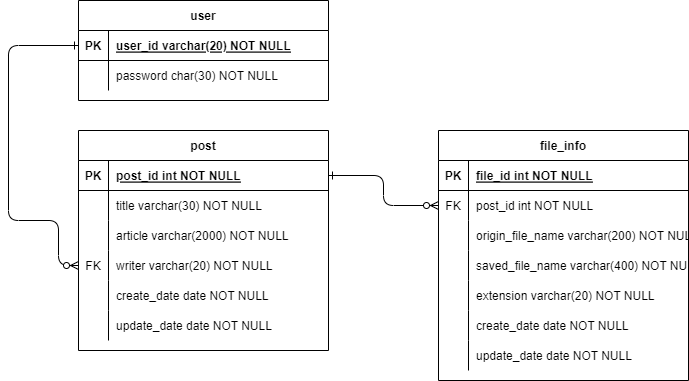

The diagram above was exported from draw.io. Its source (the exported page's mxGraphModel, read from the mxfile embedded in the PNG):
<mxGraphModel dx="1422" dy="762" grid="1" gridSize="10" guides="1" tooltips="1" connect="1" arrows="1" fold="1" page="1" pageScale="1" pageWidth="850" pageHeight="1100" math="0" shadow="0" extFonts="Permanent Marker^https://fonts.googleapis.com/css?family=Permanent+Marker">
  <root>
    <mxCell id="0" />
    <mxCell id="1" parent="0" />
    <mxCell id="C-vyLk0tnHw3VtMMgP7b-1" value="" style="edgeStyle=orthogonalEdgeStyle;endArrow=ERzeroToMany;startArrow=ERone;endFill=1;startFill=0;entryX=0;entryY=0.5;entryDx=0;entryDy=0;" parent="1" source="C-vyLk0tnHw3VtMMgP7b-24" target="fqR4Lf9hzKj41inZW-Hu-33" edge="1">
      <mxGeometry width="100" height="100" relative="1" as="geometry">
        <mxPoint x="340" y="720" as="sourcePoint" />
        <mxPoint x="140" y="340" as="targetPoint" />
        <Array as="points">
          <mxPoint x="110" y="95" />
          <mxPoint x="110" y="270" />
          <mxPoint x="160" y="270" />
          <mxPoint x="160" y="315" />
        </Array>
      </mxGeometry>
    </mxCell>
    <mxCell id="C-vyLk0tnHw3VtMMgP7b-12" value="" style="endArrow=ERzeroToMany;startArrow=ERone;endFill=1;startFill=0;entryX=0;entryY=0.5;entryDx=0;entryDy=0;exitX=1;exitY=0.5;exitDx=0;exitDy=0;edgeStyle=orthogonalEdgeStyle;" parent="1" source="C-vyLk0tnHw3VtMMgP7b-3" target="C-vyLk0tnHw3VtMMgP7b-17" edge="1">
      <mxGeometry width="100" height="100" relative="1" as="geometry">
        <mxPoint x="400" y="180" as="sourcePoint" />
        <mxPoint x="680" y="170" as="targetPoint" />
      </mxGeometry>
    </mxCell>
    <mxCell id="C-vyLk0tnHw3VtMMgP7b-2" value="post" style="shape=table;startSize=30;container=1;collapsible=1;childLayout=tableLayout;fixedRows=1;rowLines=0;fontStyle=1;align=center;resizeLast=1;" parent="1" vertex="1">
      <mxGeometry x="180" y="180" width="250" height="220" as="geometry" />
    </mxCell>
    <mxCell id="C-vyLk0tnHw3VtMMgP7b-3" value="" style="shape=partialRectangle;collapsible=0;dropTarget=0;pointerEvents=0;fillColor=none;points=[[0,0.5],[1,0.5]];portConstraint=eastwest;top=0;left=0;right=0;bottom=1;" parent="C-vyLk0tnHw3VtMMgP7b-2" vertex="1">
      <mxGeometry y="30" width="250" height="30" as="geometry" />
    </mxCell>
    <mxCell id="C-vyLk0tnHw3VtMMgP7b-4" value="PK" style="shape=partialRectangle;overflow=hidden;connectable=0;fillColor=none;top=0;left=0;bottom=0;right=0;fontStyle=1;" parent="C-vyLk0tnHw3VtMMgP7b-3" vertex="1">
      <mxGeometry width="30" height="30" as="geometry">
        <mxRectangle width="30" height="30" as="alternateBounds" />
      </mxGeometry>
    </mxCell>
    <mxCell id="C-vyLk0tnHw3VtMMgP7b-5" value="post_id int NOT NULL " style="shape=partialRectangle;overflow=hidden;connectable=0;fillColor=none;top=0;left=0;bottom=0;right=0;align=left;spacingLeft=6;fontStyle=5;" parent="C-vyLk0tnHw3VtMMgP7b-3" vertex="1">
      <mxGeometry x="30" width="220" height="30" as="geometry">
        <mxRectangle width="220" height="30" as="alternateBounds" />
      </mxGeometry>
    </mxCell>
    <mxCell id="C-vyLk0tnHw3VtMMgP7b-6" value="" style="shape=partialRectangle;collapsible=0;dropTarget=0;pointerEvents=0;fillColor=none;points=[[0,0.5],[1,0.5]];portConstraint=eastwest;top=0;left=0;right=0;bottom=0;" parent="C-vyLk0tnHw3VtMMgP7b-2" vertex="1">
      <mxGeometry y="60" width="250" height="30" as="geometry" />
    </mxCell>
    <mxCell id="C-vyLk0tnHw3VtMMgP7b-7" value="" style="shape=partialRectangle;overflow=hidden;connectable=0;fillColor=none;top=0;left=0;bottom=0;right=0;" parent="C-vyLk0tnHw3VtMMgP7b-6" vertex="1">
      <mxGeometry width="30" height="30" as="geometry">
        <mxRectangle width="30" height="30" as="alternateBounds" />
      </mxGeometry>
    </mxCell>
    <mxCell id="C-vyLk0tnHw3VtMMgP7b-8" value="title varchar(30) NOT NULL" style="shape=partialRectangle;overflow=hidden;connectable=0;fillColor=none;top=0;left=0;bottom=0;right=0;align=left;spacingLeft=6;" parent="C-vyLk0tnHw3VtMMgP7b-6" vertex="1">
      <mxGeometry x="30" width="220" height="30" as="geometry">
        <mxRectangle width="220" height="30" as="alternateBounds" />
      </mxGeometry>
    </mxCell>
    <mxCell id="C-vyLk0tnHw3VtMMgP7b-9" value="" style="shape=partialRectangle;collapsible=0;dropTarget=0;pointerEvents=0;fillColor=none;points=[[0,0.5],[1,0.5]];portConstraint=eastwest;top=0;left=0;right=0;bottom=0;" parent="C-vyLk0tnHw3VtMMgP7b-2" vertex="1">
      <mxGeometry y="90" width="250" height="30" as="geometry" />
    </mxCell>
    <mxCell id="C-vyLk0tnHw3VtMMgP7b-10" value="" style="shape=partialRectangle;overflow=hidden;connectable=0;fillColor=none;top=0;left=0;bottom=0;right=0;" parent="C-vyLk0tnHw3VtMMgP7b-9" vertex="1">
      <mxGeometry width="30" height="30" as="geometry">
        <mxRectangle width="30" height="30" as="alternateBounds" />
      </mxGeometry>
    </mxCell>
    <mxCell id="C-vyLk0tnHw3VtMMgP7b-11" value="article varchar(2000) NOT NULL" style="shape=partialRectangle;overflow=hidden;connectable=0;fillColor=none;top=0;left=0;bottom=0;right=0;align=left;spacingLeft=6;" parent="C-vyLk0tnHw3VtMMgP7b-9" vertex="1">
      <mxGeometry x="30" width="220" height="30" as="geometry">
        <mxRectangle width="220" height="30" as="alternateBounds" />
      </mxGeometry>
    </mxCell>
    <mxCell id="fqR4Lf9hzKj41inZW-Hu-33" value="" style="shape=partialRectangle;collapsible=0;dropTarget=0;pointerEvents=0;fillColor=none;points=[[0,0.5],[1,0.5]];portConstraint=eastwest;top=0;left=0;right=0;bottom=0;" parent="C-vyLk0tnHw3VtMMgP7b-2" vertex="1">
      <mxGeometry y="120" width="250" height="30" as="geometry" />
    </mxCell>
    <mxCell id="fqR4Lf9hzKj41inZW-Hu-34" value="FK" style="shape=partialRectangle;overflow=hidden;connectable=0;fillColor=none;top=0;left=0;bottom=0;right=0;" parent="fqR4Lf9hzKj41inZW-Hu-33" vertex="1">
      <mxGeometry width="30" height="30" as="geometry">
        <mxRectangle width="30" height="30" as="alternateBounds" />
      </mxGeometry>
    </mxCell>
    <mxCell id="fqR4Lf9hzKj41inZW-Hu-35" value="writer varchar(20) NOT NULL" style="shape=partialRectangle;overflow=hidden;connectable=0;fillColor=none;top=0;left=0;bottom=0;right=0;align=left;spacingLeft=6;" parent="fqR4Lf9hzKj41inZW-Hu-33" vertex="1">
      <mxGeometry x="30" width="220" height="30" as="geometry">
        <mxRectangle width="220" height="30" as="alternateBounds" />
      </mxGeometry>
    </mxCell>
    <mxCell id="fqR4Lf9hzKj41inZW-Hu-15" value="" style="shape=partialRectangle;collapsible=0;dropTarget=0;pointerEvents=0;fillColor=none;points=[[0,0.5],[1,0.5]];portConstraint=eastwest;top=0;left=0;right=0;bottom=0;" parent="C-vyLk0tnHw3VtMMgP7b-2" vertex="1">
      <mxGeometry y="150" width="250" height="30" as="geometry" />
    </mxCell>
    <mxCell id="fqR4Lf9hzKj41inZW-Hu-16" value="" style="shape=partialRectangle;overflow=hidden;connectable=0;fillColor=none;top=0;left=0;bottom=0;right=0;" parent="fqR4Lf9hzKj41inZW-Hu-15" vertex="1">
      <mxGeometry width="30" height="30" as="geometry">
        <mxRectangle width="30" height="30" as="alternateBounds" />
      </mxGeometry>
    </mxCell>
    <mxCell id="fqR4Lf9hzKj41inZW-Hu-17" value="create_date date NOT NULL" style="shape=partialRectangle;overflow=hidden;connectable=0;fillColor=none;top=0;left=0;bottom=0;right=0;align=left;spacingLeft=6;" parent="fqR4Lf9hzKj41inZW-Hu-15" vertex="1">
      <mxGeometry x="30" width="220" height="30" as="geometry">
        <mxRectangle width="220" height="30" as="alternateBounds" />
      </mxGeometry>
    </mxCell>
    <mxCell id="fqR4Lf9hzKj41inZW-Hu-30" value="" style="shape=partialRectangle;collapsible=0;dropTarget=0;pointerEvents=0;fillColor=none;points=[[0,0.5],[1,0.5]];portConstraint=eastwest;top=0;left=0;right=0;bottom=0;" parent="C-vyLk0tnHw3VtMMgP7b-2" vertex="1">
      <mxGeometry y="180" width="250" height="30" as="geometry" />
    </mxCell>
    <mxCell id="fqR4Lf9hzKj41inZW-Hu-31" value="" style="shape=partialRectangle;overflow=hidden;connectable=0;fillColor=none;top=0;left=0;bottom=0;right=0;" parent="fqR4Lf9hzKj41inZW-Hu-30" vertex="1">
      <mxGeometry width="30" height="30" as="geometry">
        <mxRectangle width="30" height="30" as="alternateBounds" />
      </mxGeometry>
    </mxCell>
    <mxCell id="fqR4Lf9hzKj41inZW-Hu-32" value="update_date date NOT NULL" style="shape=partialRectangle;overflow=hidden;connectable=0;fillColor=none;top=0;left=0;bottom=0;right=0;align=left;spacingLeft=6;" parent="fqR4Lf9hzKj41inZW-Hu-30" vertex="1">
      <mxGeometry x="30" width="220" height="30" as="geometry">
        <mxRectangle width="220" height="30" as="alternateBounds" />
      </mxGeometry>
    </mxCell>
    <mxCell id="C-vyLk0tnHw3VtMMgP7b-13" value="file_info" style="shape=table;startSize=30;container=1;collapsible=1;childLayout=tableLayout;fixedRows=1;rowLines=0;fontStyle=1;align=center;resizeLast=1;" parent="1" vertex="1">
      <mxGeometry x="540" y="180" width="250" height="250" as="geometry" />
    </mxCell>
    <mxCell id="C-vyLk0tnHw3VtMMgP7b-14" value="" style="shape=partialRectangle;collapsible=0;dropTarget=0;pointerEvents=0;fillColor=none;points=[[0,0.5],[1,0.5]];portConstraint=eastwest;top=0;left=0;right=0;bottom=1;" parent="C-vyLk0tnHw3VtMMgP7b-13" vertex="1">
      <mxGeometry y="30" width="250" height="30" as="geometry" />
    </mxCell>
    <mxCell id="C-vyLk0tnHw3VtMMgP7b-15" value="PK" style="shape=partialRectangle;overflow=hidden;connectable=0;fillColor=none;top=0;left=0;bottom=0;right=0;fontStyle=1;" parent="C-vyLk0tnHw3VtMMgP7b-14" vertex="1">
      <mxGeometry width="30" height="30" as="geometry">
        <mxRectangle width="30" height="30" as="alternateBounds" />
      </mxGeometry>
    </mxCell>
    <mxCell id="C-vyLk0tnHw3VtMMgP7b-16" value="file_id int NOT NULL " style="shape=partialRectangle;overflow=hidden;connectable=0;fillColor=none;top=0;left=0;bottom=0;right=0;align=left;spacingLeft=6;fontStyle=5;" parent="C-vyLk0tnHw3VtMMgP7b-14" vertex="1">
      <mxGeometry x="30" width="220" height="30" as="geometry">
        <mxRectangle width="220" height="30" as="alternateBounds" />
      </mxGeometry>
    </mxCell>
    <mxCell id="C-vyLk0tnHw3VtMMgP7b-17" value="" style="shape=partialRectangle;collapsible=0;dropTarget=0;pointerEvents=0;fillColor=none;points=[[0,0.5],[1,0.5]];portConstraint=eastwest;top=0;left=0;right=0;bottom=0;" parent="C-vyLk0tnHw3VtMMgP7b-13" vertex="1">
      <mxGeometry y="60" width="250" height="30" as="geometry" />
    </mxCell>
    <mxCell id="C-vyLk0tnHw3VtMMgP7b-18" value="FK" style="shape=partialRectangle;overflow=hidden;connectable=0;fillColor=none;top=0;left=0;bottom=0;right=0;" parent="C-vyLk0tnHw3VtMMgP7b-17" vertex="1">
      <mxGeometry width="30" height="30" as="geometry">
        <mxRectangle width="30" height="30" as="alternateBounds" />
      </mxGeometry>
    </mxCell>
    <mxCell id="C-vyLk0tnHw3VtMMgP7b-19" value="post_id int NOT NULL" style="shape=partialRectangle;overflow=hidden;connectable=0;fillColor=none;top=0;left=0;bottom=0;right=0;align=left;spacingLeft=6;" parent="C-vyLk0tnHw3VtMMgP7b-17" vertex="1">
      <mxGeometry x="30" width="220" height="30" as="geometry">
        <mxRectangle width="220" height="30" as="alternateBounds" />
      </mxGeometry>
    </mxCell>
    <mxCell id="fqR4Lf9hzKj41inZW-Hu-45" value="" style="shape=partialRectangle;collapsible=0;dropTarget=0;pointerEvents=0;fillColor=none;points=[[0,0.5],[1,0.5]];portConstraint=eastwest;top=0;left=0;right=0;bottom=0;" parent="C-vyLk0tnHw3VtMMgP7b-13" vertex="1">
      <mxGeometry y="90" width="250" height="30" as="geometry" />
    </mxCell>
    <mxCell id="fqR4Lf9hzKj41inZW-Hu-46" value="" style="shape=partialRectangle;overflow=hidden;connectable=0;fillColor=none;top=0;left=0;bottom=0;right=0;" parent="fqR4Lf9hzKj41inZW-Hu-45" vertex="1">
      <mxGeometry width="30" height="30" as="geometry">
        <mxRectangle width="30" height="30" as="alternateBounds" />
      </mxGeometry>
    </mxCell>
    <mxCell id="fqR4Lf9hzKj41inZW-Hu-47" value="origin_file_name varchar(200) NOT NULL" style="shape=partialRectangle;overflow=hidden;connectable=0;fillColor=none;top=0;left=0;bottom=0;right=0;align=left;spacingLeft=6;" parent="fqR4Lf9hzKj41inZW-Hu-45" vertex="1">
      <mxGeometry x="30" width="220" height="30" as="geometry">
        <mxRectangle width="220" height="30" as="alternateBounds" />
      </mxGeometry>
    </mxCell>
    <mxCell id="fqR4Lf9hzKj41inZW-Hu-48" value="" style="shape=partialRectangle;collapsible=0;dropTarget=0;pointerEvents=0;fillColor=none;points=[[0,0.5],[1,0.5]];portConstraint=eastwest;top=0;left=0;right=0;bottom=0;" parent="C-vyLk0tnHw3VtMMgP7b-13" vertex="1">
      <mxGeometry y="120" width="250" height="30" as="geometry" />
    </mxCell>
    <mxCell id="fqR4Lf9hzKj41inZW-Hu-49" value="" style="shape=partialRectangle;overflow=hidden;connectable=0;fillColor=none;top=0;left=0;bottom=0;right=0;" parent="fqR4Lf9hzKj41inZW-Hu-48" vertex="1">
      <mxGeometry width="30" height="30" as="geometry">
        <mxRectangle width="30" height="30" as="alternateBounds" />
      </mxGeometry>
    </mxCell>
    <mxCell id="fqR4Lf9hzKj41inZW-Hu-50" value="saved_file_name varchar(400) NOT NULL" style="shape=partialRectangle;overflow=hidden;connectable=0;fillColor=none;top=0;left=0;bottom=0;right=0;align=left;spacingLeft=6;" parent="fqR4Lf9hzKj41inZW-Hu-48" vertex="1">
      <mxGeometry x="30" width="220" height="30" as="geometry">
        <mxRectangle width="220" height="30" as="alternateBounds" />
      </mxGeometry>
    </mxCell>
    <mxCell id="C-vyLk0tnHw3VtMMgP7b-20" value="" style="shape=partialRectangle;collapsible=0;dropTarget=0;pointerEvents=0;fillColor=none;points=[[0,0.5],[1,0.5]];portConstraint=eastwest;top=0;left=0;right=0;bottom=0;" parent="C-vyLk0tnHw3VtMMgP7b-13" vertex="1">
      <mxGeometry y="150" width="250" height="30" as="geometry" />
    </mxCell>
    <mxCell id="C-vyLk0tnHw3VtMMgP7b-21" value="" style="shape=partialRectangle;overflow=hidden;connectable=0;fillColor=none;top=0;left=0;bottom=0;right=0;" parent="C-vyLk0tnHw3VtMMgP7b-20" vertex="1">
      <mxGeometry width="30" height="30" as="geometry">
        <mxRectangle width="30" height="30" as="alternateBounds" />
      </mxGeometry>
    </mxCell>
    <mxCell id="C-vyLk0tnHw3VtMMgP7b-22" value="extension varchar(20) NOT NULL" style="shape=partialRectangle;overflow=hidden;connectable=0;fillColor=none;top=0;left=0;bottom=0;right=0;align=left;spacingLeft=6;" parent="C-vyLk0tnHw3VtMMgP7b-20" vertex="1">
      <mxGeometry x="30" width="220" height="30" as="geometry">
        <mxRectangle width="220" height="30" as="alternateBounds" />
      </mxGeometry>
    </mxCell>
    <mxCell id="fqR4Lf9hzKj41inZW-Hu-36" value="" style="shape=partialRectangle;collapsible=0;dropTarget=0;pointerEvents=0;fillColor=none;points=[[0,0.5],[1,0.5]];portConstraint=eastwest;top=0;left=0;right=0;bottom=0;" parent="C-vyLk0tnHw3VtMMgP7b-13" vertex="1">
      <mxGeometry y="180" width="250" height="30" as="geometry" />
    </mxCell>
    <mxCell id="fqR4Lf9hzKj41inZW-Hu-37" value="" style="shape=partialRectangle;overflow=hidden;connectable=0;fillColor=none;top=0;left=0;bottom=0;right=0;" parent="fqR4Lf9hzKj41inZW-Hu-36" vertex="1">
      <mxGeometry width="30" height="30" as="geometry">
        <mxRectangle width="30" height="30" as="alternateBounds" />
      </mxGeometry>
    </mxCell>
    <mxCell id="fqR4Lf9hzKj41inZW-Hu-38" value="create_date date NOT NULL" style="shape=partialRectangle;overflow=hidden;connectable=0;fillColor=none;top=0;left=0;bottom=0;right=0;align=left;spacingLeft=6;" parent="fqR4Lf9hzKj41inZW-Hu-36" vertex="1">
      <mxGeometry x="30" width="220" height="30" as="geometry">
        <mxRectangle width="220" height="30" as="alternateBounds" />
      </mxGeometry>
    </mxCell>
    <mxCell id="fqR4Lf9hzKj41inZW-Hu-39" value="" style="shape=partialRectangle;collapsible=0;dropTarget=0;pointerEvents=0;fillColor=none;points=[[0,0.5],[1,0.5]];portConstraint=eastwest;top=0;left=0;right=0;bottom=0;" parent="C-vyLk0tnHw3VtMMgP7b-13" vertex="1">
      <mxGeometry y="210" width="250" height="30" as="geometry" />
    </mxCell>
    <mxCell id="fqR4Lf9hzKj41inZW-Hu-40" value="" style="shape=partialRectangle;overflow=hidden;connectable=0;fillColor=none;top=0;left=0;bottom=0;right=0;" parent="fqR4Lf9hzKj41inZW-Hu-39" vertex="1">
      <mxGeometry width="30" height="30" as="geometry">
        <mxRectangle width="30" height="30" as="alternateBounds" />
      </mxGeometry>
    </mxCell>
    <mxCell id="fqR4Lf9hzKj41inZW-Hu-41" value="update_date date NOT NULL" style="shape=partialRectangle;overflow=hidden;connectable=0;fillColor=none;top=0;left=0;bottom=0;right=0;align=left;spacingLeft=6;" parent="fqR4Lf9hzKj41inZW-Hu-39" vertex="1">
      <mxGeometry x="30" width="220" height="30" as="geometry">
        <mxRectangle width="220" height="30" as="alternateBounds" />
      </mxGeometry>
    </mxCell>
    <mxCell id="C-vyLk0tnHw3VtMMgP7b-23" value="user" style="shape=table;startSize=30;container=1;collapsible=1;childLayout=tableLayout;fixedRows=1;rowLines=0;fontStyle=1;align=center;resizeLast=1;" parent="1" vertex="1">
      <mxGeometry x="180" y="50" width="250" height="100" as="geometry" />
    </mxCell>
    <mxCell id="C-vyLk0tnHw3VtMMgP7b-24" value="" style="shape=partialRectangle;collapsible=0;dropTarget=0;pointerEvents=0;fillColor=none;points=[[0,0.5],[1,0.5]];portConstraint=eastwest;top=0;left=0;right=0;bottom=1;" parent="C-vyLk0tnHw3VtMMgP7b-23" vertex="1">
      <mxGeometry y="30" width="250" height="30" as="geometry" />
    </mxCell>
    <mxCell id="C-vyLk0tnHw3VtMMgP7b-25" value="PK" style="shape=partialRectangle;overflow=hidden;connectable=0;fillColor=none;top=0;left=0;bottom=0;right=0;fontStyle=1;" parent="C-vyLk0tnHw3VtMMgP7b-24" vertex="1">
      <mxGeometry width="30" height="30" as="geometry">
        <mxRectangle width="30" height="30" as="alternateBounds" />
      </mxGeometry>
    </mxCell>
    <mxCell id="C-vyLk0tnHw3VtMMgP7b-26" value="user_id varchar(20) NOT NULL " style="shape=partialRectangle;overflow=hidden;connectable=0;fillColor=none;top=0;left=0;bottom=0;right=0;align=left;spacingLeft=6;fontStyle=5;" parent="C-vyLk0tnHw3VtMMgP7b-24" vertex="1">
      <mxGeometry x="30" width="220" height="30" as="geometry">
        <mxRectangle width="220" height="30" as="alternateBounds" />
      </mxGeometry>
    </mxCell>
    <mxCell id="C-vyLk0tnHw3VtMMgP7b-27" value="" style="shape=partialRectangle;collapsible=0;dropTarget=0;pointerEvents=0;fillColor=none;points=[[0,0.5],[1,0.5]];portConstraint=eastwest;top=0;left=0;right=0;bottom=0;" parent="C-vyLk0tnHw3VtMMgP7b-23" vertex="1">
      <mxGeometry y="60" width="250" height="30" as="geometry" />
    </mxCell>
    <mxCell id="C-vyLk0tnHw3VtMMgP7b-28" value="" style="shape=partialRectangle;overflow=hidden;connectable=0;fillColor=none;top=0;left=0;bottom=0;right=0;" parent="C-vyLk0tnHw3VtMMgP7b-27" vertex="1">
      <mxGeometry width="30" height="30" as="geometry">
        <mxRectangle width="30" height="30" as="alternateBounds" />
      </mxGeometry>
    </mxCell>
    <mxCell id="C-vyLk0tnHw3VtMMgP7b-29" value="password char(30) NOT NULL" style="shape=partialRectangle;overflow=hidden;connectable=0;fillColor=none;top=0;left=0;bottom=0;right=0;align=left;spacingLeft=6;" parent="C-vyLk0tnHw3VtMMgP7b-27" vertex="1">
      <mxGeometry x="30" width="220" height="30" as="geometry">
        <mxRectangle width="220" height="30" as="alternateBounds" />
      </mxGeometry>
    </mxCell>
  </root>
</mxGraphModel>